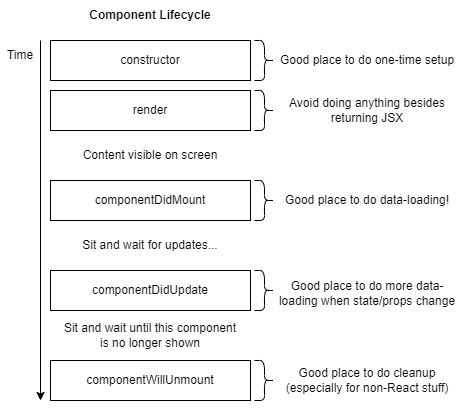

The diagram above was exported from draw.io. Its source (the exported page's mxGraphModel, read from the mxfile embedded in the PNG):
<mxGraphModel dx="716" dy="337" grid="1" gridSize="10" guides="1" tooltips="1" connect="1" arrows="1" fold="1" page="1" pageScale="1" pageWidth="827" pageHeight="1169" math="0" shadow="0">
  <root>
    <mxCell id="0" />
    <mxCell id="1" parent="0" />
    <mxCell id="m0zcMOqI5XqWlyqM6bJK-2" value="constructor" style="rounded=0;whiteSpace=wrap;html=1;" vertex="1" parent="1">
      <mxGeometry x="200" y="80" width="200" height="40" as="geometry" />
    </mxCell>
    <mxCell id="m0zcMOqI5XqWlyqM6bJK-3" value="render" style="rounded=0;whiteSpace=wrap;html=1;" vertex="1" parent="1">
      <mxGeometry x="200" y="130" width="200" height="40" as="geometry" />
    </mxCell>
    <mxCell id="m0zcMOqI5XqWlyqM6bJK-4" value="componentDidMount" style="rounded=0;whiteSpace=wrap;html=1;" vertex="1" parent="1">
      <mxGeometry x="200" y="220" width="200" height="40" as="geometry" />
    </mxCell>
    <mxCell id="m0zcMOqI5XqWlyqM6bJK-19" value="" style="endArrow=classic;html=1;rounded=0;" edge="1" parent="1">
      <mxGeometry width="50" height="50" relative="1" as="geometry">
        <mxPoint x="190" y="80" as="sourcePoint" />
        <mxPoint x="190" y="440" as="targetPoint" />
      </mxGeometry>
    </mxCell>
    <mxCell id="m0zcMOqI5XqWlyqM6bJK-20" value="Time" style="text;html=1;strokeColor=none;fillColor=none;align=center;verticalAlign=middle;whiteSpace=wrap;rounded=0;" vertex="1" parent="1">
      <mxGeometry x="150" y="80" width="40" height="30" as="geometry" />
    </mxCell>
    <mxCell id="m0zcMOqI5XqWlyqM6bJK-31" value="Content visible on screen" style="text;html=1;strokeColor=none;fillColor=none;align=center;verticalAlign=middle;whiteSpace=wrap;rounded=0;" vertex="1" parent="1">
      <mxGeometry x="200" y="180" width="200" height="30" as="geometry" />
    </mxCell>
    <mxCell id="m0zcMOqI5XqWlyqM6bJK-32" value="Sit and wait for updates..." style="text;html=1;strokeColor=none;fillColor=none;align=center;verticalAlign=middle;whiteSpace=wrap;rounded=0;" vertex="1" parent="1">
      <mxGeometry x="200" y="270" width="200" height="30" as="geometry" />
    </mxCell>
    <mxCell id="m0zcMOqI5XqWlyqM6bJK-33" value="componentDidUpdate" style="rounded=0;whiteSpace=wrap;html=1;" vertex="1" parent="1">
      <mxGeometry x="200" y="310" width="200" height="40" as="geometry" />
    </mxCell>
    <mxCell id="m0zcMOqI5XqWlyqM6bJK-34" value="Sit and wait until this component&lt;br&gt;is no longer shown" style="text;html=1;strokeColor=none;fillColor=none;align=center;verticalAlign=middle;whiteSpace=wrap;rounded=0;" vertex="1" parent="1">
      <mxGeometry x="200" y="360" width="200" height="30" as="geometry" />
    </mxCell>
    <mxCell id="m0zcMOqI5XqWlyqM6bJK-35" value="componentWillUnmount" style="rounded=0;whiteSpace=wrap;html=1;" vertex="1" parent="1">
      <mxGeometry x="200" y="400" width="200" height="40" as="geometry" />
    </mxCell>
    <mxCell id="m0zcMOqI5XqWlyqM6bJK-36" value="&lt;b&gt;Component Lifecycle&lt;/b&gt;" style="text;html=1;strokeColor=none;fillColor=none;align=center;verticalAlign=middle;whiteSpace=wrap;rounded=0;" vertex="1" parent="1">
      <mxGeometry x="200" y="40" width="200" height="30" as="geometry" />
    </mxCell>
    <mxCell id="m0zcMOqI5XqWlyqM6bJK-37" value="" style="shape=curlyBracket;whiteSpace=wrap;html=1;rounded=1;flipH=1;" vertex="1" parent="1">
      <mxGeometry x="404" y="80" width="20" height="40" as="geometry" />
    </mxCell>
    <mxCell id="m0zcMOqI5XqWlyqM6bJK-38" value="Good place to do one-time setup" style="text;html=1;strokeColor=none;fillColor=none;align=center;verticalAlign=middle;whiteSpace=wrap;rounded=0;" vertex="1" parent="1">
      <mxGeometry x="424" y="85" width="186" height="30" as="geometry" />
    </mxCell>
    <mxCell id="m0zcMOqI5XqWlyqM6bJK-39" value="" style="shape=curlyBracket;whiteSpace=wrap;html=1;rounded=1;flipH=1;" vertex="1" parent="1">
      <mxGeometry x="404" y="130" width="20" height="40" as="geometry" />
    </mxCell>
    <mxCell id="m0zcMOqI5XqWlyqM6bJK-40" value="Avoid doing anything besides returning JSX" style="text;html=1;strokeColor=none;fillColor=none;align=center;verticalAlign=middle;whiteSpace=wrap;rounded=0;" vertex="1" parent="1">
      <mxGeometry x="424" y="135" width="186" height="30" as="geometry" />
    </mxCell>
    <mxCell id="m0zcMOqI5XqWlyqM6bJK-41" value="" style="shape=curlyBracket;whiteSpace=wrap;html=1;rounded=1;flipH=1;" vertex="1" parent="1">
      <mxGeometry x="404" y="220" width="20" height="40" as="geometry" />
    </mxCell>
    <mxCell id="m0zcMOqI5XqWlyqM6bJK-42" value="Good place to do data-loading!" style="text;html=1;strokeColor=none;fillColor=none;align=center;verticalAlign=middle;whiteSpace=wrap;rounded=0;" vertex="1" parent="1">
      <mxGeometry x="424" y="225" width="186" height="30" as="geometry" />
    </mxCell>
    <mxCell id="m0zcMOqI5XqWlyqM6bJK-43" value="" style="shape=curlyBracket;whiteSpace=wrap;html=1;rounded=1;flipH=1;" vertex="1" parent="1">
      <mxGeometry x="404" y="310" width="20" height="40" as="geometry" />
    </mxCell>
    <mxCell id="m0zcMOqI5XqWlyqM6bJK-44" value="Good place to do more data-loading when state/props change" style="text;html=1;strokeColor=none;fillColor=none;align=center;verticalAlign=middle;whiteSpace=wrap;rounded=0;" vertex="1" parent="1">
      <mxGeometry x="424" y="315" width="186" height="35" as="geometry" />
    </mxCell>
    <mxCell id="m0zcMOqI5XqWlyqM6bJK-45" value="" style="shape=curlyBracket;whiteSpace=wrap;html=1;rounded=1;flipH=1;" vertex="1" parent="1">
      <mxGeometry x="404" y="400" width="20" height="40" as="geometry" />
    </mxCell>
    <mxCell id="m0zcMOqI5XqWlyqM6bJK-46" value="Good place to do cleanup (especially for non-React stuff)" style="text;html=1;strokeColor=none;fillColor=none;align=center;verticalAlign=middle;whiteSpace=wrap;rounded=0;" vertex="1" parent="1">
      <mxGeometry x="424" y="405" width="186" height="30" as="geometry" />
    </mxCell>
  </root>
</mxGraphModel>